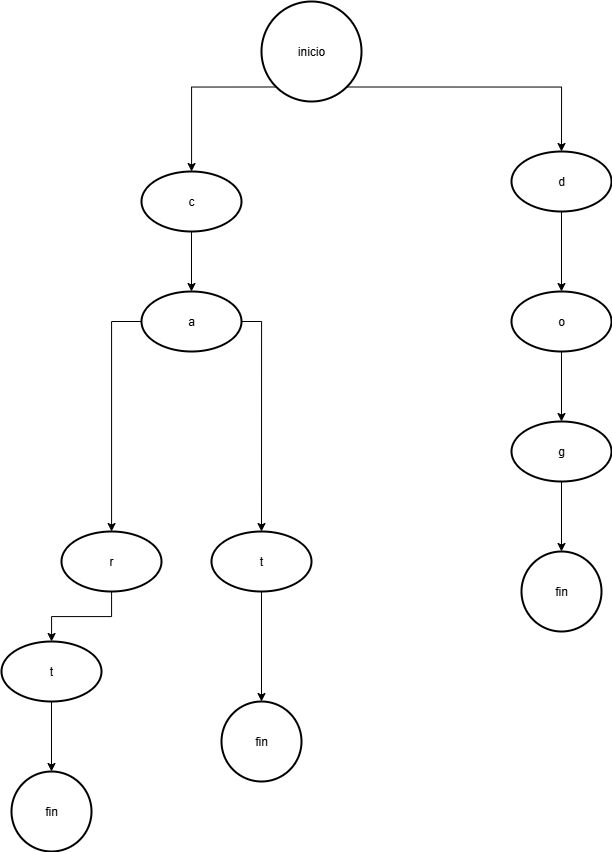

The diagram above was exported from draw.io. Its source (the exported page's mxGraphModel, read from the mxfile embedded in the PNG):
<mxGraphModel dx="891" dy="714" grid="1" gridSize="10" guides="1" tooltips="1" connect="1" arrows="1" fold="1" page="1" pageScale="1" pageWidth="827" pageHeight="1169" math="0" shadow="0">
  <root>
    <mxCell id="0" />
    <mxCell id="1" parent="0" />
    <mxCell id="YNwxggAWgRrRz_TP1Z_O-14" style="edgeStyle=orthogonalEdgeStyle;rounded=0;orthogonalLoop=1;jettySize=auto;html=1;exitX=0.145;exitY=0.855;exitDx=0;exitDy=0;exitPerimeter=0;" edge="1" parent="1" source="YNwxggAWgRrRz_TP1Z_O-2" target="YNwxggAWgRrRz_TP1Z_O-3">
      <mxGeometry relative="1" as="geometry" />
    </mxCell>
    <mxCell id="YNwxggAWgRrRz_TP1Z_O-2" value="&lt;font style=&quot;vertical-align: inherit;&quot;&gt;&lt;font style=&quot;vertical-align: inherit;&quot;&gt;inicio&lt;/font&gt;&lt;/font&gt;" style="strokeWidth=2;html=1;shape=mxgraph.flowchart.start_2;whiteSpace=wrap;" vertex="1" parent="1">
      <mxGeometry x="370" y="20" width="100" height="100" as="geometry" />
    </mxCell>
    <mxCell id="YNwxggAWgRrRz_TP1Z_O-18" value="" style="edgeStyle=orthogonalEdgeStyle;rounded=0;orthogonalLoop=1;jettySize=auto;html=1;" edge="1" parent="1" source="YNwxggAWgRrRz_TP1Z_O-3" target="YNwxggAWgRrRz_TP1Z_O-12">
      <mxGeometry relative="1" as="geometry" />
    </mxCell>
    <mxCell id="YNwxggAWgRrRz_TP1Z_O-3" value="c" style="strokeWidth=2;html=1;shape=mxgraph.flowchart.start_1;whiteSpace=wrap;" vertex="1" parent="1">
      <mxGeometry x="250" y="190" width="100" height="60" as="geometry" />
    </mxCell>
    <mxCell id="YNwxggAWgRrRz_TP1Z_O-23" value="" style="edgeStyle=orthogonalEdgeStyle;rounded=0;orthogonalLoop=1;jettySize=auto;html=1;" edge="1" parent="1" source="YNwxggAWgRrRz_TP1Z_O-7" target="YNwxggAWgRrRz_TP1Z_O-22">
      <mxGeometry relative="1" as="geometry" />
    </mxCell>
    <mxCell id="YNwxggAWgRrRz_TP1Z_O-7" value="t" style="strokeWidth=2;html=1;shape=mxgraph.flowchart.start_1;whiteSpace=wrap;" vertex="1" parent="1">
      <mxGeometry x="110" y="660" width="100" height="60" as="geometry" />
    </mxCell>
    <mxCell id="YNwxggAWgRrRz_TP1Z_O-21" value="" style="edgeStyle=orthogonalEdgeStyle;rounded=0;orthogonalLoop=1;jettySize=auto;html=1;" edge="1" parent="1" source="YNwxggAWgRrRz_TP1Z_O-8" target="YNwxggAWgRrRz_TP1Z_O-7">
      <mxGeometry relative="1" as="geometry" />
    </mxCell>
    <mxCell id="YNwxggAWgRrRz_TP1Z_O-8" value="r" style="strokeWidth=2;html=1;shape=mxgraph.flowchart.start_1;whiteSpace=wrap;" vertex="1" parent="1">
      <mxGeometry x="170" y="550" width="100" height="60" as="geometry" />
    </mxCell>
    <mxCell id="YNwxggAWgRrRz_TP1Z_O-27" value="" style="edgeStyle=orthogonalEdgeStyle;rounded=0;orthogonalLoop=1;jettySize=auto;html=1;" edge="1" parent="1" source="YNwxggAWgRrRz_TP1Z_O-9" target="YNwxggAWgRrRz_TP1Z_O-26">
      <mxGeometry relative="1" as="geometry" />
    </mxCell>
    <mxCell id="YNwxggAWgRrRz_TP1Z_O-9" value="g" style="strokeWidth=2;html=1;shape=mxgraph.flowchart.start_1;whiteSpace=wrap;" vertex="1" parent="1">
      <mxGeometry x="620" y="440" width="100" height="60" as="geometry" />
    </mxCell>
    <mxCell id="YNwxggAWgRrRz_TP1Z_O-20" value="" style="edgeStyle=orthogonalEdgeStyle;rounded=0;orthogonalLoop=1;jettySize=auto;html=1;exitX=0.5;exitY=1;exitDx=0;exitDy=0;exitPerimeter=0;" edge="1" parent="1" source="YNwxggAWgRrRz_TP1Z_O-12" target="YNwxggAWgRrRz_TP1Z_O-8">
      <mxGeometry relative="1" as="geometry">
        <Array as="points">
          <mxPoint x="300" y="340" />
          <mxPoint x="220" y="340" />
        </Array>
      </mxGeometry>
    </mxCell>
    <mxCell id="YNwxggAWgRrRz_TP1Z_O-25" value="" style="edgeStyle=orthogonalEdgeStyle;rounded=0;orthogonalLoop=1;jettySize=auto;html=1;" edge="1" parent="1" source="YNwxggAWgRrRz_TP1Z_O-10" target="YNwxggAWgRrRz_TP1Z_O-24">
      <mxGeometry relative="1" as="geometry" />
    </mxCell>
    <mxCell id="YNwxggAWgRrRz_TP1Z_O-10" value="t" style="strokeWidth=2;html=1;shape=mxgraph.flowchart.start_1;whiteSpace=wrap;" vertex="1" parent="1">
      <mxGeometry x="320" y="550" width="100" height="60" as="geometry" />
    </mxCell>
    <mxCell id="YNwxggAWgRrRz_TP1Z_O-17" value="" style="edgeStyle=orthogonalEdgeStyle;rounded=0;orthogonalLoop=1;jettySize=auto;html=1;" edge="1" parent="1" source="YNwxggAWgRrRz_TP1Z_O-11" target="YNwxggAWgRrRz_TP1Z_O-9">
      <mxGeometry relative="1" as="geometry" />
    </mxCell>
    <mxCell id="YNwxggAWgRrRz_TP1Z_O-11" value="o" style="strokeWidth=2;html=1;shape=mxgraph.flowchart.start_1;whiteSpace=wrap;" vertex="1" parent="1">
      <mxGeometry x="620" y="310" width="100" height="60" as="geometry" />
    </mxCell>
    <mxCell id="YNwxggAWgRrRz_TP1Z_O-19" value="" style="edgeStyle=orthogonalEdgeStyle;rounded=0;orthogonalLoop=1;jettySize=auto;html=1;entryX=0.5;entryY=0;entryDx=0;entryDy=0;entryPerimeter=0;" edge="1" parent="1" source="YNwxggAWgRrRz_TP1Z_O-12" target="YNwxggAWgRrRz_TP1Z_O-10">
      <mxGeometry relative="1" as="geometry">
        <Array as="points">
          <mxPoint x="370" y="340" />
        </Array>
      </mxGeometry>
    </mxCell>
    <mxCell id="YNwxggAWgRrRz_TP1Z_O-12" value="a" style="strokeWidth=2;html=1;shape=mxgraph.flowchart.start_1;whiteSpace=wrap;" vertex="1" parent="1">
      <mxGeometry x="250" y="310" width="100" height="60" as="geometry" />
    </mxCell>
    <mxCell id="YNwxggAWgRrRz_TP1Z_O-16" value="" style="edgeStyle=orthogonalEdgeStyle;rounded=0;orthogonalLoop=1;jettySize=auto;html=1;" edge="1" parent="1" source="YNwxggAWgRrRz_TP1Z_O-13" target="YNwxggAWgRrRz_TP1Z_O-11">
      <mxGeometry relative="1" as="geometry" />
    </mxCell>
    <mxCell id="YNwxggAWgRrRz_TP1Z_O-13" value="d" style="strokeWidth=2;html=1;shape=mxgraph.flowchart.start_1;whiteSpace=wrap;" vertex="1" parent="1">
      <mxGeometry x="620" y="170" width="100" height="60" as="geometry" />
    </mxCell>
    <mxCell id="YNwxggAWgRrRz_TP1Z_O-15" style="edgeStyle=orthogonalEdgeStyle;rounded=0;orthogonalLoop=1;jettySize=auto;html=1;exitX=0.855;exitY=0.855;exitDx=0;exitDy=0;exitPerimeter=0;entryX=0.5;entryY=0;entryDx=0;entryDy=0;entryPerimeter=0;" edge="1" parent="1" source="YNwxggAWgRrRz_TP1Z_O-2" target="YNwxggAWgRrRz_TP1Z_O-13">
      <mxGeometry relative="1" as="geometry" />
    </mxCell>
    <mxCell id="YNwxggAWgRrRz_TP1Z_O-22" value="fin" style="ellipse;whiteSpace=wrap;html=1;strokeWidth=2;" vertex="1" parent="1">
      <mxGeometry x="120" y="790" width="80" height="80" as="geometry" />
    </mxCell>
    <mxCell id="YNwxggAWgRrRz_TP1Z_O-24" value="fin" style="ellipse;whiteSpace=wrap;html=1;strokeWidth=2;" vertex="1" parent="1">
      <mxGeometry x="330" y="720" width="80" height="80" as="geometry" />
    </mxCell>
    <mxCell id="YNwxggAWgRrRz_TP1Z_O-26" value="fin" style="ellipse;whiteSpace=wrap;html=1;strokeWidth=2;" vertex="1" parent="1">
      <mxGeometry x="630" y="570" width="80" height="80" as="geometry" />
    </mxCell>
  </root>
</mxGraphModel>